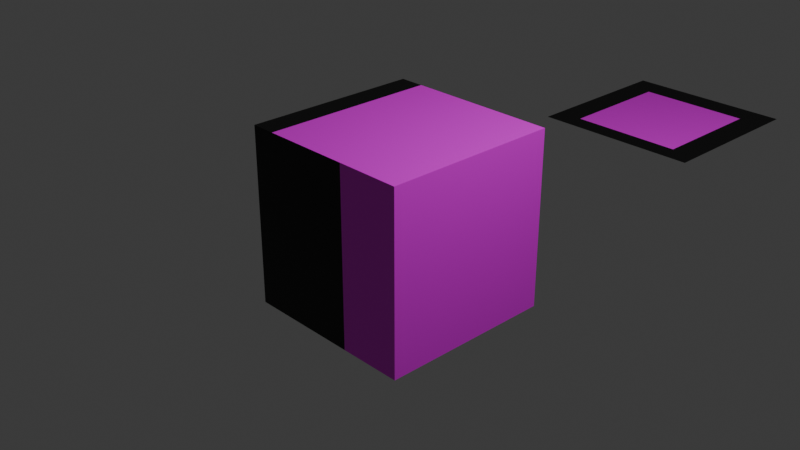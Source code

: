 # Source: UVCrop.blend  (saved by Blender 4.2.67; exported with 4.5.12 LTS)
import bpy
from mathutils import Matrix  # noqa: F401  (used for matrix-valued properties, if any)

bpy.ops.wm.read_factory_settings(use_empty=True)
scene = bpy.context.scene
scene.name = 'Scene'

# ---- collections
col_collection = bpy.data.collections.new('Collection'); scene.collection.children.link(col_collection)

# ---- images (referenced by path relative to the original .blend; pixels are not part of the script)
import os
ASSET_DIR = os.environ.get("B2B_ASSET_DIR", "")  # directory of the original .blend (textures are referenced by path, not embedded)
HERE = os.path.dirname(os.path.abspath(__file__))  # packed textures are extracted next to this script under _unpacked/

def load_image(name, relpath, width, height, colorspace="sRGB"):
    """Load a texture the original file referenced (path relative to the .blend, or extracted next to this script)."""
    p = next((c for c in (os.path.join(HERE, relpath), os.path.join(ASSET_DIR, relpath)) if relpath and os.path.exists(c)), "")
    if p:
        img = bpy.data.images.load(p, check_existing=True)
        img.name = name
    else:  # same state as the original file: an image datablock whose file is absent (Cycles renders it pink)
        img = bpy.data.images.new(name, width, height)
        img.source = "FILE"
        img.filepath = "//" + (relpath or name)
    img.colorspace_settings.name = colorspace
    return img
img_uvchecker = load_image('UVChecker', '', 1024, 1024, 'sRGB')

# ---- materials (node trees are filled in below, after node groups)
mat_uvcroptestmat = bpy.data.materials.new('UVCropTestMat')
mat_uvcroptestmat.alpha_threshold = 0.0
mat_uvcroptestmat.roughness = 0.5
mat_uvcroptestmat.line_color = (0.0, 0.0, 0.0, 1.0)

# ---- node groups
ng_uv_crop = bpy.data.node_groups.new('UV Crop', 'ShaderNodeTree')
_s = ng_uv_crop.interface.new_socket(name='UV', in_out='OUTPUT', socket_type='NodeSocketVector')
_s = ng_uv_crop.interface.new_socket(name='Clamped Alpha', in_out='OUTPUT', socket_type='NodeSocketFloat')
_s = ng_uv_crop.interface.new_socket(name='UV', in_out='INPUT', socket_type='NodeSocketVector')
_s = ng_uv_crop.interface.new_socket(name='Clamp', in_out='INPUT', socket_type='NodeSocketBool')
_s.default_value = True
_s = ng_uv_crop.interface.new_socket(name='Left', in_out='INPUT', socket_type='NodeSocketFloat')
_s = ng_uv_crop.interface.new_socket(name='Right', in_out='INPUT', socket_type='NodeSocketFloat')
_s.default_value = 1.0
_s = ng_uv_crop.interface.new_socket(name='Bottom', in_out='INPUT', socket_type='NodeSocketFloat')
_s = ng_uv_crop.interface.new_socket(name='Top', in_out='INPUT', socket_type='NodeSocketFloat')
_s.default_value = 1.0
_s = ng_uv_crop.interface.new_socket(name='X', in_out='INPUT', socket_type='NodeSocketFloat')
_s = ng_uv_crop.interface.new_socket(name='Y', in_out='INPUT', socket_type='NodeSocketFloat')
_N = ng_uv_crop.nodes; _L = ng_uv_crop.links
n0 = _N.new('NodeGroupOutput'); n0.name = 'Group Output'; n0.location = (1898, -10)
n1 = _N.new('NodeGroupInput'); n1.name = 'Group Input'; n1.location = (-690, 30)
n2 = _N.new('ShaderNodeCombineXYZ'); n2.name = 'Combine XYZ'; n2.location = (1720, 0)
n3 = _N.new('ShaderNodeSeparateXYZ'); n3.name = 'Separate XYZ'; n3.location = (-528, 159)
n4 = _N.new('ShaderNodeMath'); n4.name = 'Math'; n4.location = (-287, 123)
n4.hide = True
n4.operation = 'SUBTRACT'
n5 = _N.new('ShaderNodeMath'); n5.name = 'Math.001'; n5.location = (16, 109)
n5.hide = True
n6 = _N.new('ShaderNodeMath'); n6.name = 'Math.002'; n6.location = (187, 58)
n6.hide = True
n6.operation = 'MODULO'
n7 = _N.new('ShaderNodeMath'); n7.name = 'Math.003'; n7.location = (-255, 74)
n7.hide = True
n7.operation = 'SUBTRACT'
n8 = _N.new('ShaderNodeMath'); n8.name = 'Math.004'; n8.location = (82, -151)
n8.hide = True
n9 = _N.new('ShaderNodeMath'); n9.name = 'Math.005'; n9.location = (-253, 21)
n9.hide = True
n9.operation = 'SUBTRACT'
n10 = _N.new('ShaderNodeMath'); n10.name = 'Math.006'; n10.location = (-81, -67)
n10.hide = True
n10.operation = 'SUBTRACT'
n11 = _N.new('ShaderNodeMath'); n11.name = 'Math.007'; n11.location = (364, -19)
n11.width = 133
n11.hide = True
n12 = _N.new('ShaderNodeMath'); n12.name = 'Math.008'; n12.location = (-259, -197)
n12.hide = True
n12.operation = 'SUBTRACT'
n13 = _N.new('ShaderNodeMath'); n13.name = 'Math.009'; n13.location = (180, -271)
n13.hide = True
n13.operation = 'MODULO'
n14 = _N.new('ShaderNodeMath'); n14.name = 'Math.010'; n14.location = (-133, -279)
n14.hide = True
n14.operation = 'SUBTRACT'
n15 = _N.new('ShaderNodeMath'); n15.name = 'Math.011'; n15.location = (375, -218)
n15.hide = True
n16 = _N.new('NodeReroute'); n16.name = 'Reroute.001'; n16.location = (-365, -97)
n16.width = 16
n16.socket_idname = 'NodeSocketFloat'
n17 = _N.new('NodeReroute'); n17.name = 'Reroute.002'; n17.location = (149, 249)
n17.width = 16
n17.socket_idname = 'NodeSocketBool'
n18 = _N.new('NodeReroute'); n18.name = 'Reroute'; n18.location = (-356, -51)
n18.width = 16
n18.socket_idname = 'NodeSocketFloat'
n19 = _N.new('NodeReroute'); n19.name = 'Reroute.003'; n19.location = (404, 4)
n19.width = 16
n19.socket_idname = 'NodeSocketFloat'
n20 = _N.new('NodeReroute'); n20.name = 'Reroute.004'; n20.location = (360, -97)
n20.width = 16
n20.socket_idname = 'NodeSocketFloat'
n21 = _N.new('ShaderNodeMath'); n21.name = 'Math.013'; n21.location = (456, -76)
n21.width = 133
n21.hide = True
n22 = _N.new('ShaderNodeMath'); n22.name = 'Math.014'; n22.location = (463, -338)
n22.width = 133
n22.hide = True
n23 = _N.new('NodeReroute'); n23.name = 'Reroute.005'; n23.location = (-282, -318)
n23.width = 16
n23.socket_idname = 'NodeSocketFloat'
n24 = _N.new('NodeReroute'); n24.name = 'Reroute.006'; n24.location = (-258, -399)
n24.width = 16
n24.socket_idname = 'NodeSocketFloat'
n25 = _N.new('ShaderNodeMath'); n25.name = 'Math.015'; n25.location = (455, -131)
n25.width = 133
n25.hide = True
n26 = _N.new('NodeReroute'); n26.name = 'Reroute.007'; n26.location = (363, -136)
n26.width = 16
n26.socket_idname = 'NodeSocketFloat'
n27 = _N.new('ShaderNodeMath'); n27.name = 'Math.016'; n27.location = (450, -393)
n27.width = 133
n27.hide = True
n28 = _N.new('NodeReroute'); n28.name = 'Reroute.008'; n28.location = (-254, -346)
n28.width = 16
n28.socket_idname = 'NodeSocketFloat'
n29 = _N.new('ShaderNodeMath'); n29.name = 'Math.017'; n29.location = (962, -307)
n29.hide = True
n29.operation = 'MULTIPLY'
n29.use_clamp = True
n30 = _N.new('ShaderNodeMath'); n30.name = 'Math.012'; n30.location = (667, -67)
n30.hide = True
n30.operation = 'GREATER_THAN'
n31 = _N.new('NodeReroute'); n31.name = 'Reroute.009'; n31.location = (574, 214)
n31.width = 16
n31.socket_idname = 'NodeSocketFloat'
n32 = _N.new('ShaderNodeMath'); n32.name = 'Math.018'; n32.location = (670, -124)
n32.hide = True
n32.operation = 'LESS_THAN'
n33 = _N.new('ShaderNodeMath'); n33.name = 'Math.019'; n33.location = (917, -101)
n33.hide = True
n33.operation = 'MULTIPLY'
n33.use_clamp = True
n34 = _N.new('ShaderNodeMath'); n34.name = 'Math.020'; n34.location = (1355, -482)
n34.hide = True
n34.operation = 'MULTIPLY'
n34.use_clamp = True
n35 = _N.new('ShaderNodeMath'); n35.name = 'Math.021'; n35.location = (655, -323)
n35.hide = True
n35.operation = 'GREATER_THAN'
n36 = _N.new('ShaderNodeMath'); n36.name = 'Math.022'; n36.location = (658, -380)
n36.hide = True
n36.operation = 'LESS_THAN'
n37 = _N.new('NodeReroute'); n37.name = 'Reroute.010'; n37.location = (563, 186)
n37.width = 16
n37.socket_idname = 'NodeSocketFloat'
n38 = _N.new('NodeReroute'); n38.name = 'Reroute.011'; n38.location = (849, 130)
n38.width = 16
n38.socket_idname = 'NodeSocketBool'
n39 = _N.new('ShaderNodeMath'); n39.name = 'Math.023'; n39.location = (1088, 83)
n39.hide = True
n39.use_clamp = True
n40 = _N.new('NodeReroute'); n40.name = 'Reroute.012'; n40.location = (1016, -43)
n40.width = 16
n40.socket_idname = 'NodeSocketFloat'
n41 = _N.new('NodeReroute'); n41.name = 'Reroute.013'; n41.location = (1021, -183)
n41.width = 16
n41.socket_idname = 'NodeSocketFloat'
n42 = _N.new('ShaderNodeMath'); n42.name = 'Math.024'; n42.location = (1151, -319)
n42.hide = True
n42.use_clamp = True
n43 = _N.new('NodeReroute'); n43.name = 'Reroute.014'; n43.location = (478, -272)
n43.width = 16
n43.socket_idname = 'NodeSocketFloat'
n44 = _N.new('ShaderNodeMath'); n44.name = 'Math.025'; n44.location = (902, 144)
n44.hide = True
n44.operation = 'SUBTRACT'
n44.inputs[0].default_value = 1.0
n45 = _N.new('ShaderNodeMath'); n45.name = 'Math.026'; n45.location = (1300, 160)
n45.hide = True
n45.operation = 'MULTIPLY'
n46 = _N.new('ShaderNodeMath'); n46.name = 'Math.027'; n46.location = (1480, 140)
n46.hide = True
n47 = _N.new('ShaderNodeMath'); n47.name = 'Math.028'; n47.location = (1280, 80)
n47.hide = True
n47.operation = 'SUBTRACT'
n47.inputs[0].default_value = 1.0
n48 = _N.new('ShaderNodeMath'); n48.name = 'Math.029'; n48.location = (1400, 40)
n48.hide = True
n48.operation = 'MULTIPLY'
n49 = _N.new('ShaderNodeMath'); n49.name = 'Math.030'; n49.location = (1360, -140)
n49.hide = True
n49.operation = 'MULTIPLY'
n50 = _N.new('ShaderNodeMath'); n50.name = 'Math.031'; n50.location = (1540, -160)
n50.hide = True
n51 = _N.new('ShaderNodeMath'); n51.name = 'Math.032'; n51.location = (1340, -220)
n51.hide = True
n51.operation = 'SUBTRACT'
n51.inputs[0].default_value = 1.0
n52 = _N.new('ShaderNodeMath'); n52.name = 'Math.033'; n52.location = (1440, -280)
n52.hide = True
n52.operation = 'MULTIPLY'
_L.new(n2.outputs[0], n0.inputs[0])
_L.new(n1.outputs[0], n3.inputs[0])
_L.new(n3.outputs[0], n4.inputs[0])
_L.new(n1.outputs[6], n4.inputs[1])
_L.new(n4.outputs[0], n5.inputs[0])
_L.new(n5.outputs[0], n6.inputs[0])
_L.new(n3.outputs[1], n7.inputs[0])
_L.new(n1.outputs[7], n7.inputs[1])
_L.new(n7.outputs[0], n8.inputs[0])
_L.new(n1.outputs[3], n9.inputs[0])
_L.new(n18.outputs[0], n9.inputs[1])
_L.new(n9.outputs[0], n10.inputs[0])
_L.new(n18.outputs[0], n10.inputs[1])
_L.new(n6.outputs[0], n11.inputs[0])
_L.new(n18.outputs[0], n11.inputs[1])
_L.new(n8.outputs[0], n13.inputs[0])
_L.new(n12.outputs[0], n13.inputs[1])
_L.new(n14.outputs[0], n8.inputs[1])
_L.new(n16.outputs[0], n14.inputs[1])
_L.new(n16.outputs[0], n12.inputs[1])
_L.new(n1.outputs[5], n12.inputs[0])
_L.new(n13.outputs[0], n15.inputs[1])
_L.new(n16.outputs[0], n15.inputs[0])
_L.new(n1.outputs[4], n16.inputs[0])
_L.new(n10.outputs[0], n5.inputs[1])
_L.new(n9.outputs[0], n6.inputs[1])
_L.new(n1.outputs[1], n17.inputs[0])
_L.new(n1.outputs[2], n18.inputs[0])
_L.new(n12.outputs[0], n14.inputs[0])
_L.new(n18.outputs[0], n19.inputs[0])
_L.new(n1.outputs[6], n20.inputs[0])
_L.new(n19.outputs[0], n21.inputs[0])
_L.new(n20.outputs[0], n21.inputs[1])
_L.new(n23.outputs[0], n22.inputs[0])
_L.new(n16.outputs[0], n23.inputs[0])
_L.new(n24.outputs[0], n22.inputs[1])
_L.new(n1.outputs[7], n24.inputs[0])
_L.new(n20.outputs[0], n25.inputs[1])
_L.new(n26.outputs[0], n25.inputs[0])
_L.new(n1.outputs[3], n26.inputs[0])
_L.new(n24.outputs[0], n27.inputs[1])
_L.new(n28.outputs[0], n27.inputs[0])
_L.new(n1.outputs[5], n28.inputs[0])
_L.new(n3.outputs[0], n31.inputs[0])
_L.new(n31.outputs[0], n30.inputs[0])
_L.new(n21.outputs[0], n30.inputs[1])
_L.new(n31.outputs[0], n32.inputs[0])
_L.new(n25.outputs[0], n32.inputs[1])
_L.new(n30.outputs[0], n33.inputs[0])
_L.new(n32.outputs[0], n33.inputs[1])
_L.new(n29.outputs[0], n34.inputs[1])
_L.new(n34.outputs[0], n0.inputs[1])
_L.new(n22.outputs[0], n35.inputs[1])
_L.new(n27.outputs[0], n36.inputs[1])
_L.new(n37.outputs[0], n35.inputs[0])
_L.new(n3.outputs[1], n37.inputs[0])
_L.new(n37.outputs[0], n36.inputs[0])
_L.new(n35.outputs[0], n29.inputs[0])
_L.new(n36.outputs[0], n29.inputs[1])
_L.new(n17.outputs[0], n38.inputs[0])
_L.new(n33.outputs[0], n34.inputs[0])
_L.new(n11.outputs[0], n40.inputs[0])
_L.new(n15.outputs[0], n41.inputs[0])
_L.new(n33.outputs[0], n39.inputs[1])
_L.new(n29.outputs[0], n42.inputs[1])
_L.new(n16.outputs[0], n43.inputs[0])
_L.new(n38.outputs[0], n44.inputs[1])
_L.new(n44.outputs[0], n39.inputs[0])
_L.new(n44.outputs[0], n42.inputs[0])
_L.new(n45.outputs[0], n46.inputs[0])
_L.new(n47.outputs[0], n48.inputs[0])
_L.new(n48.outputs[0], n46.inputs[1])
_L.new(n39.outputs[0], n45.inputs[0])
_L.new(n40.outputs[0], n45.inputs[1])
_L.new(n39.outputs[0], n47.inputs[1])
_L.new(n19.outputs[0], n48.inputs[1])
_L.new(n46.outputs[0], n2.inputs[0])
_L.new(n49.outputs[0], n50.inputs[0])
_L.new(n51.outputs[0], n52.inputs[0])
_L.new(n52.outputs[0], n50.inputs[1])
_L.new(n42.outputs[0], n49.inputs[0])
_L.new(n41.outputs[0], n49.inputs[1])
_L.new(n42.outputs[0], n51.inputs[1])
_L.new(n43.outputs[0], n52.inputs[1])
_L.new(n50.outputs[0], n2.inputs[1])
n0.is_active_output = True

# ---- material node trees
mat_uvcroptestmat.use_nodes = True; mat_uvcroptestmat.node_tree.nodes.clear()
_N = mat_uvcroptestmat.node_tree.nodes; _L = mat_uvcroptestmat.node_tree.links
n0 = _N.new('ShaderNodeOutputMaterial'); n0.name = 'Material Output'; n0.location = (405, 300)
n1 = _N.new('ShaderNodeBsdfPrincipled'); n1.name = 'Principled BSDF'; n1.location = (115, 300)
n1.inputs[3].default_value = 1.45
n2 = _N.new('ShaderNodeTexImage'); n2.name = 'Image Texture'; n2.location = (-328, 391)
n2.image = img_uvchecker
n3 = _N.new('ShaderNodeGroup'); n3.name = 'Group'; n3.location = (-570, 202)
n3.label = 'UV Crop'
n3.node_tree = ng_uv_crop
n3.inputs[1].default_value = True
n3.inputs[2].default_value = 0.08
n3.inputs[3].default_value = 0.8
n3.inputs[4].default_value = 0.16
n3.inputs[5].default_value = 0.84
n3.inputs[6].default_value = 0.04
n3.inputs[7].default_value = 0.0
n4 = _N.new('ShaderNodeUVMap'); n4.name = 'UV Map'; n4.location = (-811, 103)
n5 = _N.new('ShaderNodeVectorMath'); n5.name = 'Vector Math'; n5.location = (-46, 184)
n5.operation = 'MULTIPLY'
_L.new(n1.outputs[0], n0.inputs[0])
_L.new(n4.outputs[0], n3.inputs[0])
_L.new(n3.outputs[0], n2.inputs[0])
_L.new(n3.outputs[1], n5.inputs[1])
_L.new(n2.outputs[0], n5.inputs[0])
_L.new(n5.outputs[0], n1.inputs[0])
n0.is_active_output = True

# ---- world
world_world = bpy.data.worlds.new('World'); scene.world = world_world
world_world.use_nodes = True; world_world.node_tree.nodes.clear()
_N = world_world.node_tree.nodes; _L = world_world.node_tree.links
n0 = _N.new('ShaderNodeOutputWorld'); n0.name = 'World Output'; n0.location = (300, 300)
n1 = _N.new('ShaderNodeBackground'); n1.name = 'Background'; n1.location = (10, 300)
n1.inputs[0].default_value = (0.05088, 0.05088, 0.05088, 1.0)
_L.new(n1.outputs[0], n0.inputs[0])
n0.is_active_output = True
world_world.color = (0.05088, 0.05088, 0.05088)
world_world.sun_shadow_jitter_overblur = 0.0

# ---- cameras
cam_camera = bpy.data.cameras.new('Camera')
cam_camera.clip_end = 100.0
cam_camera.ortho_scale = 7.314

# ---- lights
light_light = bpy.data.lights.new('Light', 'POINT')
light_light.energy = 1000.0
light_light.shadow_soft_size = 0.1

# ---- meshes
me_cube = bpy.data.meshes.new('Cube')
me_cube.from_pydata([(1.0, 1.0, 1.0), (1.0, 1.0, -1.0), (1.0, -1.0, 1.0), (1.0, -1.0, -1.0), (-1.0, 1.0, 1.0), (-1.0, 1.0, -1.0), (-1.0, -1.0, 1.0), (-1.0, -1.0, -1.0)], [], [(0, 4, 6, 2), (3, 2, 6, 7), (7, 6, 4, 5), (5, 1, 3, 7), (1, 0, 2, 3), (5, 4, 0, 1)])
_uv = me_cube.uv_layers.new(name='UVMap')
_uv.uv.foreach_set('vector', [0.625, 0.5, 0.875, 0.5, 0.875, 0.75, 0.625, 0.75, 0.375, 0.75, 0.625, 0.75, 0.625, 1.0, 0.375, 1.0, 0.375, 0.0, 0.625, 0.0, 0.625, 0.25, 0.375, 0.25, 0.125, 0.5, 0.375, 0.5, 0.375, 0.75, 0.125, 0.75, 0.375, 0.5, 0.625, 0.5, 0.625, 0.75, 0.375, 0.75, 0.375, 0.25, 0.625, 0.25, 0.625, 0.5, 0.375, 0.5])
me_cube.materials.append(mat_uvcroptestmat)
me_cube.use_mirror_vertex_groups = False
me_cube.update()
me_plane = bpy.data.meshes.new('Plane')
me_plane.from_pydata([(-1.0, -1.0, 0.0), (1.0, -1.0, 0.0), (-1.0, 1.0, 0.0), (1.0, 1.0, 0.0)], [], [(0, 1, 3, 2)])
_uv = me_plane.uv_layers.new(name='UVMap')
_uv.uv.foreach_set('vector', [0.0, 0.0, 1.0, 0.0, 1.0, 1.0, 0.0, 1.0])
me_plane.materials.append(mat_uvcroptestmat)
me_plane.update()

# ---- objects
ob_cube = bpy.data.objects.new('Cube', me_cube)
ob_light = bpy.data.objects.new('Light', light_light)
ob_camera = bpy.data.objects.new('Camera', cam_camera)
ob_plane = bpy.data.objects.new('Plane', me_plane)

# ---- transforms, parenting, visibility, modifiers, constraints
ob_cube.location = (0.0, 0.0, 0.0)
ob_cube.lock_rotations_4d = False
ob_cube.empty_display_type = 'ARROWS'
ob_cube.lineart.crease_threshold = 0.0
ob_light.location = (4.076, 1.005, 5.904)
ob_light.rotation_euler = (0.6503, 0.05522, 1.866)
ob_light.lock_rotations_4d = False
ob_light.empty_display_type = 'ARROWS'
ob_light.color = (0.0, 0.0, 0.0, 0.0)
ob_light.lineart.crease_threshold = 0.0
ob_camera.location = (7.359, -6.926, 4.958)
ob_camera.rotation_euler = (1.109, 0.0, 0.8149)
ob_camera.lock_rotations_4d = False
ob_camera.empty_display_type = 'ARROWS'
ob_camera.color = (0.0, 0.0, 0.0, 0.0)
ob_camera.display_type = 'WIRE'
ob_camera.lineart.crease_threshold = 0.0
ob_plane.location = (0.1698, 4.323, 2.98e-08)
ob_plane.rotation_euler = (0.0, -0.0, 1.571)

# ---- collection membership
col_collection.objects.link(ob_cube)
col_collection.objects.link(ob_light)
col_collection.objects.link(ob_camera)
col_collection.objects.link(ob_plane)

# ---- scene / render settings (as saved in the file)
scene.camera = ob_camera
scene.frame_start = 1; scene.frame_end = 250; scene.frame_set(1)
scene.render.engine = 'BLENDER_EEVEE_NEXT'
bpy.context.view_layer.update()
